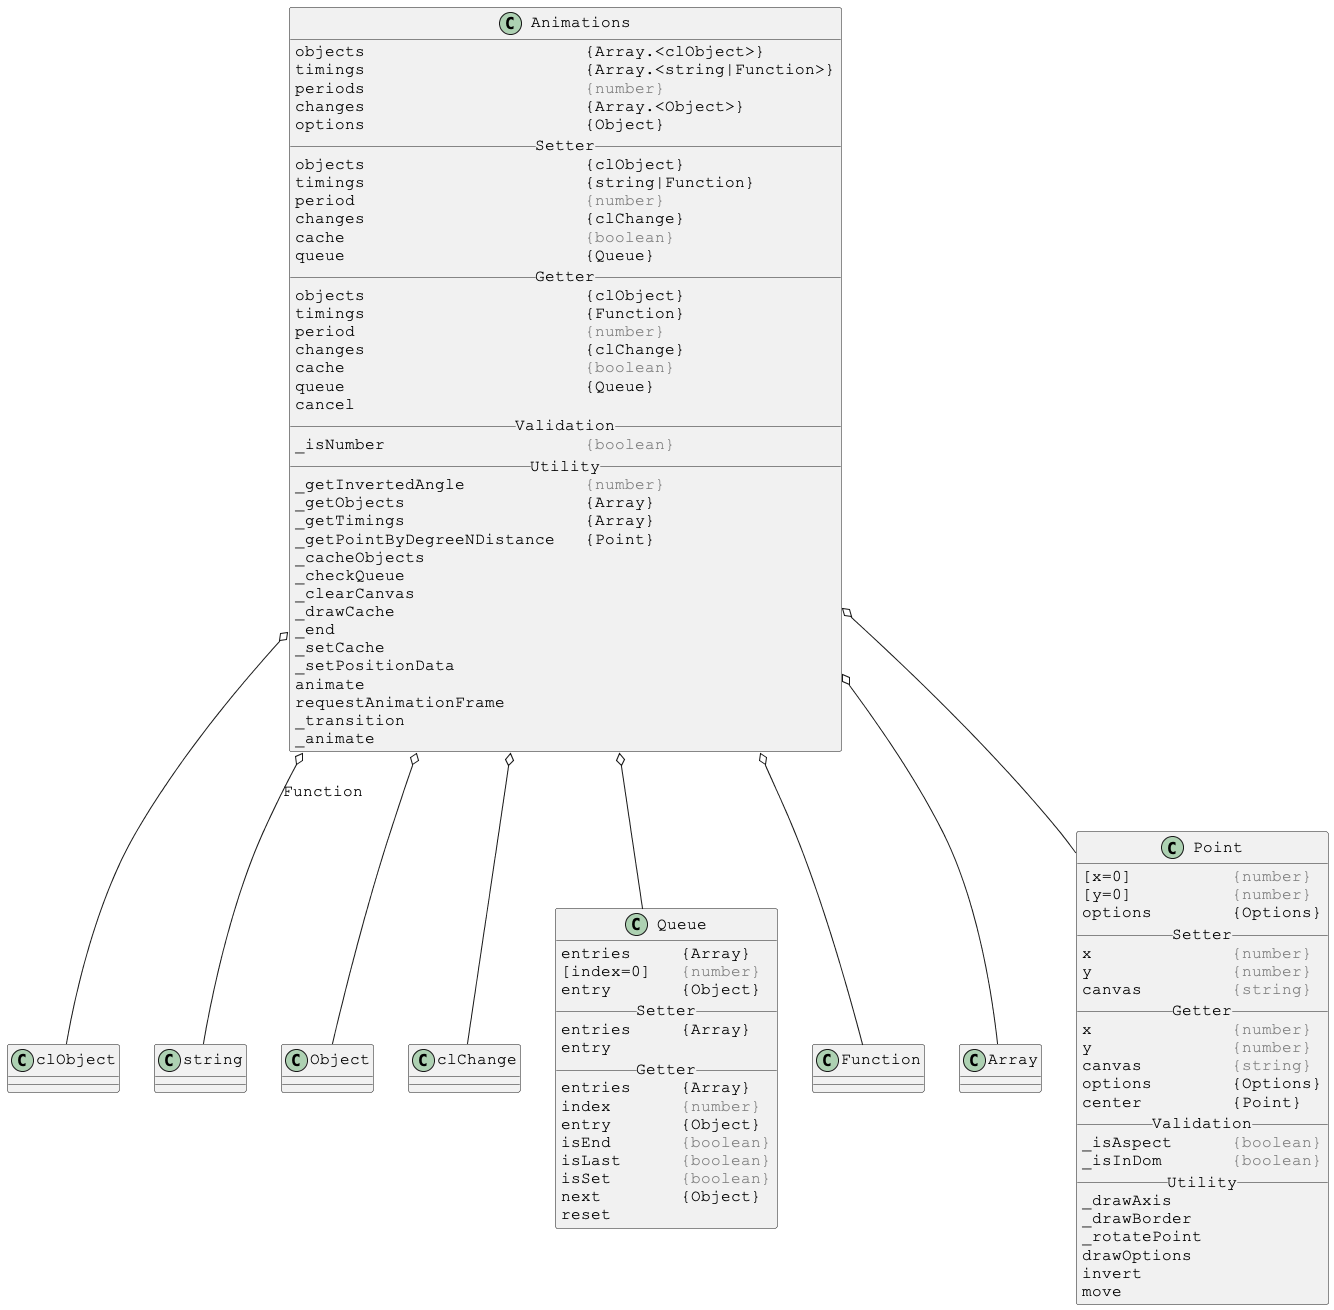

The diagram above was rendered by PlantUML. Its source (embedded in the PNG):
@startuml

skinparam DefaultFontSize 16
skinparam DefaultFontName Courier New

class Animations {
objects                      {Array.<clObject>}
timings                      {Array.<string|Function>}
periods                      <color:gray>{number}</color>
changes                      {Array.<Object>}
options                      {Object}
__ Setter __
objects                      {clObject}
timings                      {string|Function}
period                       <color:gray>{number}</color>
changes                      {clChange}
cache                        <color:gray>{boolean}</color>
queue                        {Queue}
__ Getter __
objects                      {clObject}
timings                      {Function}
period                       <color:gray>{number}</color>
changes                      {clChange}
cache                        <color:gray>{boolean}</color>
queue                        {Queue}
cancel
__ Validation __
_isNumber                    <color:gray>{boolean}</color>
__ Utility __
_getInvertedAngle            <color:gray>{number}</color>
_getObjects                  {Array}
_getTimings                  {Array}
_getPointByDegreeNDistance   {Point}
_cacheObjects
_checkQueue
_clearCanvas
_drawCache
_end
_setCache
_setPositionData
animate
requestAnimationFrame
_transition
_animate
}

Animations o-- clObject
Animations o-- string : Function
Animations o-- Object
Animations o-- clChange
Animations o-- Queue
Animations o-- Function
Animations o-- Array
Animations o-- Point



skinparam DefaultFontSize 16
skinparam DefaultFontName Courier New

class Queue {
entries     {Array}
[index=0]   <color:gray>{number}</color>
entry       {Object}
__ Setter __
entries     {Array}
entry
__ Getter __
entries     {Array}
index       <color:gray>{number}</color>
entry       {Object}
isEnd       <color:gray>{boolean}</color>
isLast      <color:gray>{boolean}</color>
isSet       <color:gray>{boolean}</color>
next        {Object}
reset
}



skinparam DefaultFontSize 16
skinparam DefaultFontName Courier New

class Point {
[x=0]          <color:gray>{number}</color>
[y=0]          <color:gray>{number}</color>
options        {Options}
__ Setter __
x              <color:gray>{number}</color>
y              <color:gray>{number}</color>
canvas         <color:gray>{string}</color>
__ Getter __
x              <color:gray>{number}</color>
y              <color:gray>{number}</color>
canvas         <color:gray>{string}</color>
options        {Options}
center         {Point}
__ Validation __
_isAspect      <color:gray>{boolean}</color>
_isInDom       <color:gray>{boolean}</color>
__ Utility __
_drawAxis
_drawBorder
_rotatePoint
drawOptions
invert
move
}

@enduml